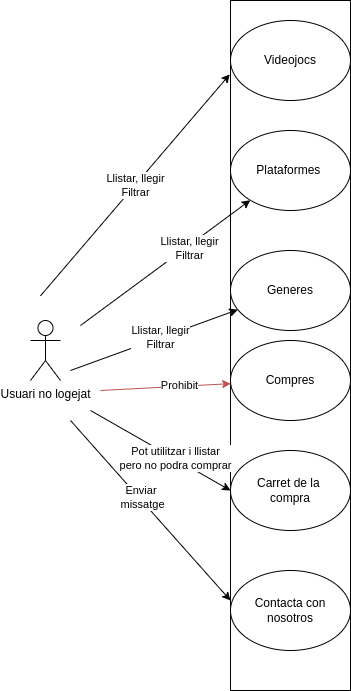

The diagram above was exported from draw.io. Its source (the exported page's mxGraphModel, read from the mxfile embedded in the PNG):
<mxGraphModel dx="474" dy="291" grid="1" gridSize="10" guides="1" tooltips="1" connect="1" arrows="1" fold="1" page="1" pageScale="1" pageWidth="850" pageHeight="1400" math="0" shadow="0">
  <root>
    <mxCell id="0" />
    <mxCell id="1" parent="0" />
    <mxCell id="SvCoJzLC56m8PALUC08K-1" value="" style="rounded=0;whiteSpace=wrap;html=1;" parent="1" vertex="1">
      <mxGeometry x="360" y="40" width="120" height="690" as="geometry" />
    </mxCell>
    <mxCell id="SvCoJzLC56m8PALUC08K-2" value="Videojocs" style="ellipse;whiteSpace=wrap;html=1;" parent="1" vertex="1">
      <mxGeometry x="360" y="60" width="120" height="80" as="geometry" />
    </mxCell>
    <mxCell id="SvCoJzLC56m8PALUC08K-3" value="Plataformes&amp;nbsp;" style="ellipse;whiteSpace=wrap;html=1;" parent="1" vertex="1">
      <mxGeometry x="360" y="170" width="120" height="80" as="geometry" />
    </mxCell>
    <mxCell id="SvCoJzLC56m8PALUC08K-5" value="Generes" style="ellipse;whiteSpace=wrap;html=1;" parent="1" vertex="1">
      <mxGeometry x="360" y="290" width="120" height="80" as="geometry" />
    </mxCell>
    <mxCell id="SvCoJzLC56m8PALUC08K-6" value="Usuari no logejat" style="shape=umlActor;verticalLabelPosition=bottom;verticalAlign=top;html=1;outlineConnect=0;" parent="1" vertex="1">
      <mxGeometry x="160" y="360" width="30" height="60" as="geometry" />
    </mxCell>
    <mxCell id="SvCoJzLC56m8PALUC08K-7" value="Compres" style="ellipse;whiteSpace=wrap;html=1;" parent="1" vertex="1">
      <mxGeometry x="360" y="380" width="120" height="80" as="geometry" />
    </mxCell>
    <mxCell id="SvCoJzLC56m8PALUC08K-8" value="" style="endArrow=classic;html=1;rounded=0;" parent="1" target="SvCoJzLC56m8PALUC08K-3" edge="1">
      <mxGeometry width="50" height="50" relative="1" as="geometry">
        <mxPoint x="210" y="365" as="sourcePoint" />
        <mxPoint x="260" y="315" as="targetPoint" />
      </mxGeometry>
    </mxCell>
    <mxCell id="SvCoJzLC56m8PALUC08K-9" value="Llistar, llegir&lt;br&gt;Filtrar" style="edgeLabel;html=1;align=center;verticalAlign=middle;resizable=0;points=[];" parent="SvCoJzLC56m8PALUC08K-8" vertex="1" connectable="0">
      <mxGeometry x="0.2631" y="-2" relative="1" as="geometry">
        <mxPoint as="offset" />
      </mxGeometry>
    </mxCell>
    <mxCell id="SvCoJzLC56m8PALUC08K-10" value="Llistar, llegir&lt;br&gt;Filtrar" style="endArrow=classic;html=1;rounded=0;entryX=-0.006;entryY=0.107;entryDx=0;entryDy=0;entryPerimeter=0;" parent="1" target="SvCoJzLC56m8PALUC08K-1" edge="1">
      <mxGeometry width="50" height="50" relative="1" as="geometry">
        <mxPoint x="170" y="335.34000000000015" as="sourcePoint" />
        <mxPoint x="339.74878558871103" y="210.00359338700443" as="targetPoint" />
      </mxGeometry>
    </mxCell>
    <mxCell id="SvCoJzLC56m8PALUC08K-12" value="" style="endArrow=classic;html=1;rounded=0;fillColor=#f8cecc;strokeColor=#b85450;" parent="1" target="SvCoJzLC56m8PALUC08K-7" edge="1">
      <mxGeometry width="50" height="50" relative="1" as="geometry">
        <mxPoint x="230" y="430" as="sourcePoint" />
        <mxPoint x="340" y="505" as="targetPoint" />
      </mxGeometry>
    </mxCell>
    <mxCell id="SvCoJzLC56m8PALUC08K-13" value="Prohibit" style="edgeLabel;html=1;align=center;verticalAlign=middle;resizable=0;points=[];" parent="SvCoJzLC56m8PALUC08K-12" vertex="1" connectable="0">
      <mxGeometry x="0.2075" y="1" relative="1" as="geometry">
        <mxPoint as="offset" />
      </mxGeometry>
    </mxCell>
    <mxCell id="SvCoJzLC56m8PALUC08K-14" value="" style="endArrow=classic;html=1;rounded=0;" parent="1" target="SvCoJzLC56m8PALUC08K-5" edge="1">
      <mxGeometry width="50" height="50" relative="1" as="geometry">
        <mxPoint x="200" y="410" as="sourcePoint" />
        <mxPoint x="280" y="380" as="targetPoint" />
      </mxGeometry>
    </mxCell>
    <mxCell id="SvCoJzLC56m8PALUC08K-15" value="Llistar, llegir&lt;br&gt;Filtrar" style="edgeLabel;html=1;align=center;verticalAlign=middle;resizable=0;points=[];" parent="SvCoJzLC56m8PALUC08K-14" vertex="1" connectable="0">
      <mxGeometry x="0.0771" relative="1" as="geometry">
        <mxPoint as="offset" />
      </mxGeometry>
    </mxCell>
    <mxCell id="SvCoJzLC56m8PALUC08K-16" value="Carret de la &lt;br&gt;compra" style="ellipse;whiteSpace=wrap;html=1;" parent="1" vertex="1">
      <mxGeometry x="360" y="490" width="120" height="80" as="geometry" />
    </mxCell>
    <mxCell id="SvCoJzLC56m8PALUC08K-17" value="" style="endArrow=classic;html=1;rounded=0;" parent="1" edge="1">
      <mxGeometry width="50" height="50" relative="1" as="geometry">
        <mxPoint x="220" y="450" as="sourcePoint" />
        <mxPoint x="360.0034146341464" y="530.0004878048782" as="targetPoint" />
      </mxGeometry>
    </mxCell>
    <mxCell id="SvCoJzLC56m8PALUC08K-18" value="Pot utilitzar i llistar&lt;br&gt;pero no podra comprar" style="edgeLabel;html=1;align=center;verticalAlign=middle;resizable=0;points=[];fontColor=#000000;" parent="SvCoJzLC56m8PALUC08K-17" vertex="1" connectable="0">
      <mxGeometry x="0.2075" y="1" relative="1" as="geometry">
        <mxPoint as="offset" />
      </mxGeometry>
    </mxCell>
    <mxCell id="SvCoJzLC56m8PALUC08K-19" value="Contacta con nosotros" style="ellipse;whiteSpace=wrap;html=1;" parent="1" vertex="1">
      <mxGeometry x="360" y="610" width="120" height="80" as="geometry" />
    </mxCell>
    <mxCell id="SvCoJzLC56m8PALUC08K-20" value="" style="endArrow=classic;html=1;rounded=0;entryX=0;entryY=0.375;entryDx=0;entryDy=0;entryPerimeter=0;" parent="1" target="SvCoJzLC56m8PALUC08K-19" edge="1">
      <mxGeometry width="50" height="50" relative="1" as="geometry">
        <mxPoint x="200" y="460" as="sourcePoint" />
        <mxPoint x="350" y="650" as="targetPoint" />
      </mxGeometry>
    </mxCell>
    <mxCell id="SvCoJzLC56m8PALUC08K-21" value="Enviar &lt;br&gt;missatge" style="edgeLabel;html=1;align=center;verticalAlign=middle;resizable=0;points=[];" parent="SvCoJzLC56m8PALUC08K-20" vertex="1" connectable="0">
      <mxGeometry x="-0.1283" y="3" relative="1" as="geometry">
        <mxPoint as="offset" />
      </mxGeometry>
    </mxCell>
  </root>
</mxGraphModel>